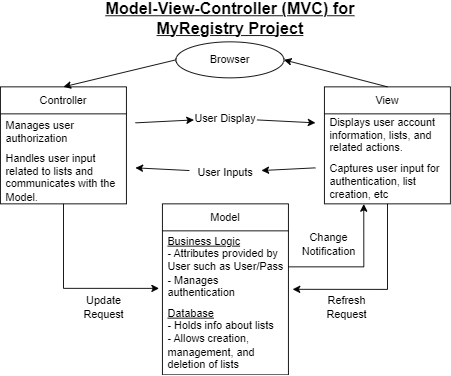

The diagram above was exported from draw.io. Its source (the exported page's mxGraphModel, read from the mxfile embedded in the PNG):
<mxGraphModel dx="1179" dy="484" grid="1" gridSize="10" guides="1" tooltips="1" connect="1" arrows="1" fold="1" page="1" pageScale="1" pageWidth="850" pageHeight="1100" math="0" shadow="0">
  <root>
    <mxCell id="0" />
    <mxCell id="1" parent="0" />
    <mxCell id="_Fl5xx3CPSB0uocz5b83-1" value="Browser" style="ellipse;whiteSpace=wrap;html=1;" vertex="1" parent="1">
      <mxGeometry x="365" y="60" width="120" height="40" as="geometry" />
    </mxCell>
    <mxCell id="_Fl5xx3CPSB0uocz5b83-11" value="Model" style="swimlane;fontStyle=0;childLayout=stackLayout;horizontal=1;startSize=30;horizontalStack=0;resizeParent=1;resizeParentMax=0;resizeLast=0;collapsible=1;marginBottom=0;whiteSpace=wrap;html=1;" vertex="1" parent="1">
      <mxGeometry x="350" y="240" width="140" height="190" as="geometry" />
    </mxCell>
    <mxCell id="_Fl5xx3CPSB0uocz5b83-12" value="&lt;u&gt;Business Logic&lt;br&gt;&lt;/u&gt;- Attributes provided by User such as User/Pass&lt;br&gt;- Manages authentication" style="text;strokeColor=none;fillColor=none;align=left;verticalAlign=middle;spacingLeft=4;spacingRight=4;overflow=hidden;points=[[0,0.5],[1,0.5]];portConstraint=eastwest;rotatable=0;whiteSpace=wrap;html=1;" vertex="1" parent="_Fl5xx3CPSB0uocz5b83-11">
      <mxGeometry y="30" width="140" height="80" as="geometry" />
    </mxCell>
    <mxCell id="_Fl5xx3CPSB0uocz5b83-13" value="&lt;u&gt;Database&lt;/u&gt;&lt;br&gt;- Holds info about lists&lt;br&gt;- Allows creation, management, and deletion of lists" style="text;strokeColor=none;fillColor=none;align=left;verticalAlign=middle;spacingLeft=4;spacingRight=4;overflow=hidden;points=[[0,0.5],[1,0.5]];portConstraint=eastwest;rotatable=0;whiteSpace=wrap;html=1;" vertex="1" parent="_Fl5xx3CPSB0uocz5b83-11">
      <mxGeometry y="110" width="140" height="80" as="geometry" />
    </mxCell>
    <mxCell id="_Fl5xx3CPSB0uocz5b83-16" value="Controller" style="swimlane;fontStyle=0;childLayout=stackLayout;horizontal=1;startSize=30;horizontalStack=0;resizeParent=1;resizeParentMax=0;resizeLast=0;collapsible=1;marginBottom=0;whiteSpace=wrap;html=1;" vertex="1" parent="1">
      <mxGeometry x="170" y="110" width="140" height="130" as="geometry" />
    </mxCell>
    <mxCell id="_Fl5xx3CPSB0uocz5b83-17" value="Manages user authorization" style="text;strokeColor=none;fillColor=none;align=left;verticalAlign=middle;spacingLeft=4;spacingRight=4;overflow=hidden;points=[[0,0.5],[1,0.5]];portConstraint=eastwest;rotatable=0;whiteSpace=wrap;html=1;" vertex="1" parent="_Fl5xx3CPSB0uocz5b83-16">
      <mxGeometry y="30" width="140" height="40" as="geometry" />
    </mxCell>
    <mxCell id="_Fl5xx3CPSB0uocz5b83-18" value="&lt;div&gt;Handles user input related to lists and communicates with the Model.&lt;/div&gt;&lt;div&gt;&lt;br&gt;&lt;/div&gt;" style="text;strokeColor=none;fillColor=none;align=left;verticalAlign=middle;spacingLeft=4;spacingRight=4;overflow=hidden;points=[[0,0.5],[1,0.5]];portConstraint=eastwest;rotatable=0;whiteSpace=wrap;html=1;" vertex="1" parent="_Fl5xx3CPSB0uocz5b83-16">
      <mxGeometry y="70" width="140" height="60" as="geometry" />
    </mxCell>
    <mxCell id="_Fl5xx3CPSB0uocz5b83-20" value="View" style="swimlane;fontStyle=0;childLayout=stackLayout;horizontal=1;startSize=30;horizontalStack=0;resizeParent=1;resizeParentMax=0;resizeLast=0;collapsible=1;marginBottom=0;whiteSpace=wrap;html=1;" vertex="1" parent="1">
      <mxGeometry x="530" y="110" width="140" height="130" as="geometry" />
    </mxCell>
    <mxCell id="_Fl5xx3CPSB0uocz5b83-21" value="&lt;div&gt;Displays user account information, lists, and related actions.&lt;/div&gt;&lt;div&gt;&lt;br&gt;&lt;/div&gt;" style="text;strokeColor=none;fillColor=none;align=left;verticalAlign=middle;spacingLeft=4;spacingRight=4;overflow=hidden;points=[[0,0.5],[1,0.5]];portConstraint=eastwest;rotatable=0;whiteSpace=wrap;html=1;" vertex="1" parent="_Fl5xx3CPSB0uocz5b83-20">
      <mxGeometry y="30" width="140" height="50" as="geometry" />
    </mxCell>
    <mxCell id="_Fl5xx3CPSB0uocz5b83-22" value="Captures user input for authentication, list creation, etc" style="text;strokeColor=none;fillColor=none;align=left;verticalAlign=middle;spacingLeft=4;spacingRight=4;overflow=hidden;points=[[0,0.5],[1,0.5]];portConstraint=eastwest;rotatable=0;whiteSpace=wrap;html=1;" vertex="1" parent="_Fl5xx3CPSB0uocz5b83-20">
      <mxGeometry y="80" width="140" height="50" as="geometry" />
    </mxCell>
    <mxCell id="_Fl5xx3CPSB0uocz5b83-25" value="" style="endArrow=classic;html=1;rounded=0;exitX=0.5;exitY=0;exitDx=0;exitDy=0;entryX=1;entryY=0.5;entryDx=0;entryDy=0;" edge="1" parent="1" source="_Fl5xx3CPSB0uocz5b83-20" target="_Fl5xx3CPSB0uocz5b83-1">
      <mxGeometry width="50" height="50" relative="1" as="geometry">
        <mxPoint x="600" y="90" as="sourcePoint" />
        <mxPoint x="650" y="40" as="targetPoint" />
      </mxGeometry>
    </mxCell>
    <mxCell id="_Fl5xx3CPSB0uocz5b83-26" value="" style="endArrow=classic;html=1;rounded=0;exitX=0;exitY=0.5;exitDx=0;exitDy=0;entryX=0.5;entryY=0;entryDx=0;entryDy=0;" edge="1" parent="1" source="_Fl5xx3CPSB0uocz5b83-1" target="_Fl5xx3CPSB0uocz5b83-16">
      <mxGeometry width="50" height="50" relative="1" as="geometry">
        <mxPoint x="260" y="70" as="sourcePoint" />
        <mxPoint x="310" y="20" as="targetPoint" />
      </mxGeometry>
    </mxCell>
    <mxCell id="_Fl5xx3CPSB0uocz5b83-27" value="" style="endArrow=classic;html=1;rounded=0;" edge="1" parent="1" source="_Fl5xx3CPSB0uocz5b83-29">
      <mxGeometry width="50" height="50" relative="1" as="geometry">
        <mxPoint x="520" y="200" as="sourcePoint" />
        <mxPoint x="320" y="200" as="targetPoint" />
      </mxGeometry>
    </mxCell>
    <mxCell id="_Fl5xx3CPSB0uocz5b83-28" value="" style="endArrow=classic;html=1;rounded=0;" edge="1" parent="1" source="_Fl5xx3CPSB0uocz5b83-32">
      <mxGeometry width="50" height="50" relative="1" as="geometry">
        <mxPoint x="320" y="150" as="sourcePoint" />
        <mxPoint x="520" y="150" as="targetPoint" />
      </mxGeometry>
    </mxCell>
    <mxCell id="_Fl5xx3CPSB0uocz5b83-30" value="" style="endArrow=classic;html=1;rounded=0;" edge="1" parent="1" target="_Fl5xx3CPSB0uocz5b83-29">
      <mxGeometry width="50" height="50" relative="1" as="geometry">
        <mxPoint x="520" y="200" as="sourcePoint" />
        <mxPoint x="320" y="200" as="targetPoint" />
      </mxGeometry>
    </mxCell>
    <mxCell id="_Fl5xx3CPSB0uocz5b83-29" value="User Inputs" style="text;html=1;align=center;verticalAlign=middle;whiteSpace=wrap;rounded=0;" vertex="1" parent="1">
      <mxGeometry x="380" y="190" width="80" height="30" as="geometry" />
    </mxCell>
    <mxCell id="_Fl5xx3CPSB0uocz5b83-33" value="" style="endArrow=classic;html=1;rounded=0;" edge="1" parent="1" target="_Fl5xx3CPSB0uocz5b83-32">
      <mxGeometry width="50" height="50" relative="1" as="geometry">
        <mxPoint x="320" y="150" as="sourcePoint" />
        <mxPoint x="520" y="150" as="targetPoint" />
      </mxGeometry>
    </mxCell>
    <mxCell id="_Fl5xx3CPSB0uocz5b83-32" value="User Display" style="text;html=1;align=center;verticalAlign=middle;whiteSpace=wrap;rounded=0;" vertex="1" parent="1">
      <mxGeometry x="385" y="130" width="70" height="30" as="geometry" />
    </mxCell>
    <mxCell id="_Fl5xx3CPSB0uocz5b83-35" style="edgeStyle=orthogonalEdgeStyle;rounded=0;orthogonalLoop=1;jettySize=auto;html=1;entryX=-0.027;entryY=0.799;entryDx=0;entryDy=0;entryPerimeter=0;" edge="1" parent="1" source="_Fl5xx3CPSB0uocz5b83-16" target="_Fl5xx3CPSB0uocz5b83-12">
      <mxGeometry relative="1" as="geometry" />
    </mxCell>
    <mxCell id="_Fl5xx3CPSB0uocz5b83-37" style="edgeStyle=orthogonalEdgeStyle;rounded=0;orthogonalLoop=1;jettySize=auto;html=1;entryX=1.033;entryY=0.812;entryDx=0;entryDy=0;entryPerimeter=0;" edge="1" parent="1" source="_Fl5xx3CPSB0uocz5b83-20" target="_Fl5xx3CPSB0uocz5b83-12">
      <mxGeometry relative="1" as="geometry" />
    </mxCell>
    <mxCell id="_Fl5xx3CPSB0uocz5b83-39" style="edgeStyle=orthogonalEdgeStyle;rounded=0;orthogonalLoop=1;jettySize=auto;html=1;entryX=0.312;entryY=1.004;entryDx=0;entryDy=0;entryPerimeter=0;" edge="1" parent="1" source="_Fl5xx3CPSB0uocz5b83-12" target="_Fl5xx3CPSB0uocz5b83-22">
      <mxGeometry relative="1" as="geometry" />
    </mxCell>
    <mxCell id="_Fl5xx3CPSB0uocz5b83-40" value="Refresh Request" style="text;html=1;align=center;verticalAlign=middle;whiteSpace=wrap;rounded=0;" vertex="1" parent="1">
      <mxGeometry x="520" y="340" width="70" height="30" as="geometry" />
    </mxCell>
    <mxCell id="_Fl5xx3CPSB0uocz5b83-42" value="Update Request" style="text;html=1;align=center;verticalAlign=middle;whiteSpace=wrap;rounded=0;" vertex="1" parent="1">
      <mxGeometry x="250" y="340" width="70" height="30" as="geometry" />
    </mxCell>
    <mxCell id="_Fl5xx3CPSB0uocz5b83-44" value="Change Notification" style="text;html=1;align=center;verticalAlign=middle;whiteSpace=wrap;rounded=0;" vertex="1" parent="1">
      <mxGeometry x="500" y="270" width="70" height="30" as="geometry" />
    </mxCell>
    <mxCell id="_Fl5xx3CPSB0uocz5b83-46" value="&lt;b&gt;&lt;u&gt;&lt;font style=&quot;font-size: 18px;&quot;&gt;Model-View-Controller (MVC) for MyRegistry Project&lt;/font&gt;&lt;/u&gt;&lt;/b&gt;" style="text;html=1;align=center;verticalAlign=middle;whiteSpace=wrap;rounded=0;" vertex="1" parent="1">
      <mxGeometry x="253" y="20" width="345" height="30" as="geometry" />
    </mxCell>
  </root>
</mxGraphModel>